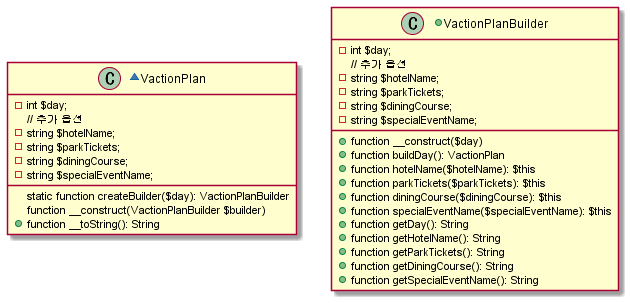

The diagram above was rendered by PlantUML. Its source (embedded in the PNG):
@startuml
~class VactionPlan { 
    - int $day;
    // 추가 옵션
    - string $hotelName;
    - string $parkTickets;
    - string $diningCourse;
    - string $specialEventName;

    static function createBuilder($day): VactionPlanBuilder
    function __construct(VactionPlanBuilder $builder)
    + function __toString(): String
}

+class VactionPlanBuilder {
    - int $day;
    // 추가 옵션
    - string $hotelName;
    - string $parkTickets;
    - string $diningCourse;
    - string $specialEventName;

	+function __construct($day)
    + function buildDay(): VactionPlan
    + function hotelName($hotelName): $this
    + function parkTickets($parkTickets): $this
    + function diningCourse($diningCourse): $this
    + function specialEventName($specialEventName): $this
    + function getDay(): String
    + function getHotelName(): String
    + function getParkTickets(): String
    + function getDiningCourse(): String
    + function getSpecialEventName(): String

}
@enduml